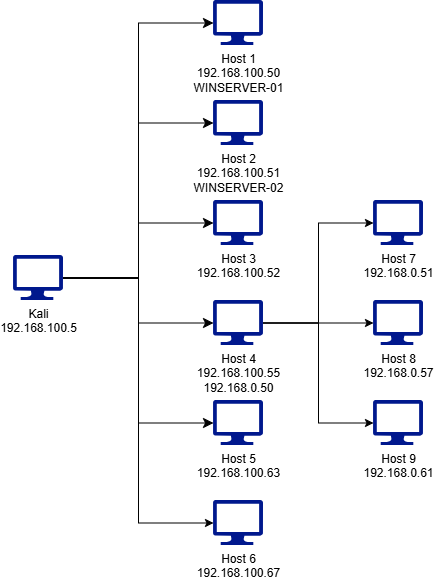

The diagram above was exported from draw.io. Its source (the exported page's mxGraphModel, read from the mxfile embedded in the PNG):
<mxGraphModel dx="1068" dy="795" grid="1" gridSize="10" guides="1" tooltips="1" connect="1" arrows="1" fold="1" page="1" pageScale="1" pageWidth="850" pageHeight="1100" math="0" shadow="0">
  <root>
    <mxCell id="0" />
    <mxCell id="1" parent="0" />
    <mxCell id="mvUJote46k8rOs69GFbP-1" parent="1" style="sketch=0;aspect=fixed;pointerEvents=1;shadow=0;dashed=0;html=1;strokeColor=none;labelPosition=center;verticalLabelPosition=bottom;verticalAlign=top;align=center;fillColor=#00188D;shape=mxgraph.azure.computer" value="Kali&lt;div&gt;192.168.100.5&lt;/div&gt;" vertex="1">
      <mxGeometry height="45" width="50" x="310" y="435" as="geometry" />
    </mxCell>
    <mxCell id="mvUJote46k8rOs69GFbP-2" parent="1" style="sketch=0;aspect=fixed;pointerEvents=1;shadow=0;dashed=0;html=1;strokeColor=none;labelPosition=center;verticalLabelPosition=bottom;verticalAlign=top;align=center;fillColor=#00188D;shape=mxgraph.azure.computer" value="Host 3&lt;div&gt;192.168.100.52&lt;/div&gt;" vertex="1">
      <mxGeometry height="45" width="50" x="510" y="380" as="geometry" />
    </mxCell>
    <mxCell id="mvUJote46k8rOs69GFbP-3" parent="1" style="sketch=0;aspect=fixed;pointerEvents=1;shadow=0;dashed=0;html=1;strokeColor=none;labelPosition=center;verticalLabelPosition=bottom;verticalAlign=top;align=center;fillColor=#00188D;shape=mxgraph.azure.computer" value="Host 1&lt;div&gt;192.168.100.50&lt;/div&gt;&lt;div&gt;WINSERVER-01&lt;/div&gt;" vertex="1">
      <mxGeometry height="45" width="50" x="510" y="180" as="geometry" />
    </mxCell>
    <mxCell id="mvUJote46k8rOs69GFbP-4" parent="1" style="sketch=0;aspect=fixed;pointerEvents=1;shadow=0;dashed=0;html=1;strokeColor=none;labelPosition=center;verticalLabelPosition=bottom;verticalAlign=top;align=center;fillColor=#00188D;shape=mxgraph.azure.computer" value="Host 2&lt;div&gt;192.168.100.51&lt;/div&gt;&lt;div&gt;WINSERVER-02&lt;/div&gt;" vertex="1">
      <mxGeometry height="45" width="50" x="510" y="280" as="geometry" />
    </mxCell>
    <mxCell id="mvUJote46k8rOs69GFbP-5" parent="1" style="sketch=0;aspect=fixed;pointerEvents=1;shadow=0;dashed=0;html=1;strokeColor=none;labelPosition=center;verticalLabelPosition=bottom;verticalAlign=top;align=center;fillColor=#00188D;shape=mxgraph.azure.computer" value="Host 5&lt;div&gt;192.168.100.63&lt;/div&gt;" vertex="1">
      <mxGeometry height="45" width="50" x="510" y="580" as="geometry" />
    </mxCell>
    <mxCell id="mvUJote46k8rOs69GFbP-6" parent="1" style="sketch=0;aspect=fixed;pointerEvents=1;shadow=0;dashed=0;html=1;strokeColor=none;labelPosition=center;verticalLabelPosition=bottom;verticalAlign=top;align=center;fillColor=#00188D;shape=mxgraph.azure.computer" value="Host 4&lt;div&gt;192.168.100.55&lt;/div&gt;&lt;div&gt;192.168.0.50&lt;/div&gt;" vertex="1">
      <mxGeometry height="45" width="50" x="510" y="480" as="geometry" />
    </mxCell>
    <mxCell id="mvUJote46k8rOs69GFbP-7" edge="1" parent="1" source="mvUJote46k8rOs69GFbP-1" style="edgeStyle=orthogonalEdgeStyle;rounded=0;orthogonalLoop=1;jettySize=auto;html=1;entryX=0;entryY=0.5;entryDx=0;entryDy=0;entryPerimeter=0;fontSize=12;startSize=8;endSize=8;" target="mvUJote46k8rOs69GFbP-3">
      <mxGeometry relative="1" as="geometry" />
    </mxCell>
    <mxCell id="mvUJote46k8rOs69GFbP-8" edge="1" parent="1" source="mvUJote46k8rOs69GFbP-1" style="edgeStyle=orthogonalEdgeStyle;rounded=0;orthogonalLoop=1;jettySize=auto;html=1;entryX=0;entryY=0.5;entryDx=0;entryDy=0;entryPerimeter=0;fontSize=12;startSize=8;endSize=8;" target="mvUJote46k8rOs69GFbP-4">
      <mxGeometry relative="1" as="geometry" />
    </mxCell>
    <mxCell id="mvUJote46k8rOs69GFbP-9" edge="1" parent="1" source="mvUJote46k8rOs69GFbP-1" style="edgeStyle=orthogonalEdgeStyle;rounded=0;orthogonalLoop=1;jettySize=auto;html=1;entryX=0;entryY=0.5;entryDx=0;entryDy=0;entryPerimeter=0;fontSize=12;startSize=8;endSize=8;" target="mvUJote46k8rOs69GFbP-2">
      <mxGeometry relative="1" as="geometry" />
    </mxCell>
    <mxCell id="mvUJote46k8rOs69GFbP-10" edge="1" parent="1" source="mvUJote46k8rOs69GFbP-1" style="edgeStyle=orthogonalEdgeStyle;rounded=0;orthogonalLoop=1;jettySize=auto;html=1;entryX=0;entryY=0.5;entryDx=0;entryDy=0;entryPerimeter=0;fontSize=12;startSize=8;endSize=8;" target="mvUJote46k8rOs69GFbP-6">
      <mxGeometry relative="1" as="geometry" />
    </mxCell>
    <mxCell id="mvUJote46k8rOs69GFbP-11" edge="1" parent="1" source="mvUJote46k8rOs69GFbP-1" style="edgeStyle=orthogonalEdgeStyle;rounded=0;orthogonalLoop=1;jettySize=auto;html=1;entryX=0;entryY=0.5;entryDx=0;entryDy=0;entryPerimeter=0;fontSize=12;startSize=8;endSize=8;" target="mvUJote46k8rOs69GFbP-5">
      <mxGeometry relative="1" as="geometry" />
    </mxCell>
    <mxCell id="mvUJote46k8rOs69GFbP-15" parent="1" style="sketch=0;aspect=fixed;pointerEvents=1;shadow=0;dashed=0;html=1;strokeColor=none;labelPosition=center;verticalLabelPosition=bottom;verticalAlign=top;align=center;fillColor=#00188D;shape=mxgraph.azure.computer" value="Host 6&lt;div&gt;192.168.100.67&lt;/div&gt;" vertex="1">
      <mxGeometry height="45" width="50" x="510" y="680" as="geometry" />
    </mxCell>
    <mxCell id="mvUJote46k8rOs69GFbP-18" edge="1" parent="1" source="mvUJote46k8rOs69GFbP-1" style="edgeStyle=orthogonalEdgeStyle;rounded=0;orthogonalLoop=1;jettySize=auto;html=1;exitX=1;exitY=0.5;exitDx=0;exitDy=0;exitPerimeter=0;entryX=0;entryY=0.5;entryDx=0;entryDy=0;entryPerimeter=0;defaultLabelBackgroundColor=page;labelPadding=0 4;" target="mvUJote46k8rOs69GFbP-15">
      <mxGeometry relative="1" as="geometry" />
    </mxCell>
    <mxCell id="rewhfWkJ4bAHLkz7d3np-1" parent="1" style="sketch=0;aspect=fixed;pointerEvents=1;shadow=0;dashed=0;html=1;strokeColor=none;labelPosition=center;verticalLabelPosition=bottom;verticalAlign=top;align=center;fillColor=#00188D;shape=mxgraph.azure.computer" value="Host 7&lt;div&gt;192.168.0.51&lt;/div&gt;" vertex="1">
      <mxGeometry height="45" width="50" x="670" y="380" as="geometry" />
    </mxCell>
    <mxCell id="rewhfWkJ4bAHLkz7d3np-2" parent="1" style="sketch=0;aspect=fixed;pointerEvents=1;shadow=0;dashed=0;html=1;strokeColor=none;labelPosition=center;verticalLabelPosition=bottom;verticalAlign=top;align=center;fillColor=#00188D;shape=mxgraph.azure.computer" value="Host 8&lt;div&gt;192.168.0.57&lt;/div&gt;" vertex="1">
      <mxGeometry height="45" width="50" x="670" y="480" as="geometry" />
    </mxCell>
    <mxCell id="rewhfWkJ4bAHLkz7d3np-3" parent="1" style="sketch=0;aspect=fixed;pointerEvents=1;shadow=0;dashed=0;html=1;strokeColor=none;labelPosition=center;verticalLabelPosition=bottom;verticalAlign=top;align=center;fillColor=#00188D;shape=mxgraph.azure.computer" value="Host 9&lt;div&gt;192.168.0.61&lt;/div&gt;" vertex="1">
      <mxGeometry height="45" width="50" x="670" y="580" as="geometry" />
    </mxCell>
    <mxCell id="rewhfWkJ4bAHLkz7d3np-4" edge="1" parent="1" source="mvUJote46k8rOs69GFbP-6" style="edgeStyle=orthogonalEdgeStyle;rounded=0;orthogonalLoop=1;jettySize=auto;html=1;entryX=0;entryY=0.5;entryDx=0;entryDy=0;entryPerimeter=0;defaultLabelBackgroundColor=page;labelPadding=0 4;" target="rewhfWkJ4bAHLkz7d3np-1">
      <mxGeometry relative="1" as="geometry" />
    </mxCell>
    <mxCell id="rewhfWkJ4bAHLkz7d3np-5" edge="1" parent="1" source="mvUJote46k8rOs69GFbP-6" style="edgeStyle=orthogonalEdgeStyle;rounded=0;orthogonalLoop=1;jettySize=auto;html=1;exitX=1;exitY=0.5;exitDx=0;exitDy=0;exitPerimeter=0;entryX=0;entryY=0.5;entryDx=0;entryDy=0;entryPerimeter=0;defaultLabelBackgroundColor=page;labelPadding=0 4;" target="rewhfWkJ4bAHLkz7d3np-2">
      <mxGeometry relative="1" as="geometry" />
    </mxCell>
    <mxCell id="rewhfWkJ4bAHLkz7d3np-6" edge="1" parent="1" source="mvUJote46k8rOs69GFbP-6" style="edgeStyle=orthogonalEdgeStyle;rounded=0;orthogonalLoop=1;jettySize=auto;html=1;entryX=0;entryY=0.5;entryDx=0;entryDy=0;entryPerimeter=0;defaultLabelBackgroundColor=page;labelPadding=0 4;" target="rewhfWkJ4bAHLkz7d3np-3">
      <mxGeometry relative="1" as="geometry" />
    </mxCell>
  </root>
</mxGraphModel>